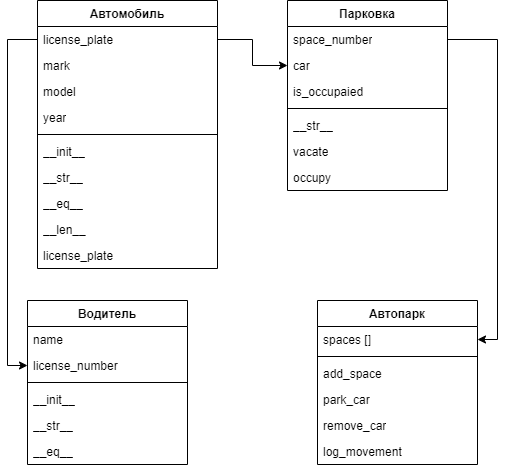

The diagram above was exported from draw.io. Its source (the exported page's mxGraphModel, read from the mxfile embedded in the PNG):
<mxGraphModel dx="658" dy="777" grid="1" gridSize="10" guides="1" tooltips="1" connect="1" arrows="1" fold="1" page="1" pageScale="1" pageWidth="827" pageHeight="1169" math="0" shadow="0">
  <root>
    <mxCell id="0" />
    <mxCell id="1" parent="0" />
    <mxCell id="bQSf-k6xSc_SfxqRl35d-1" value="Автомобиль" style="swimlane;fontStyle=1;align=center;verticalAlign=top;childLayout=stackLayout;horizontal=1;startSize=26;horizontalStack=0;resizeParent=1;resizeParentMax=0;resizeLast=0;collapsible=1;marginBottom=0;whiteSpace=wrap;html=1;" vertex="1" parent="1">
      <mxGeometry x="80" y="200" width="180" height="268" as="geometry" />
    </mxCell>
    <mxCell id="bQSf-k6xSc_SfxqRl35d-2" value="license_plate" style="text;strokeColor=none;fillColor=none;align=left;verticalAlign=top;spacingLeft=4;spacingRight=4;overflow=hidden;rotatable=0;points=[[0,0.5],[1,0.5]];portConstraint=eastwest;whiteSpace=wrap;html=1;" vertex="1" parent="bQSf-k6xSc_SfxqRl35d-1">
      <mxGeometry y="26" width="180" height="26" as="geometry" />
    </mxCell>
    <mxCell id="bQSf-k6xSc_SfxqRl35d-7" value="mark" style="text;strokeColor=none;fillColor=none;align=left;verticalAlign=top;spacingLeft=4;spacingRight=4;overflow=hidden;rotatable=0;points=[[0,0.5],[1,0.5]];portConstraint=eastwest;whiteSpace=wrap;html=1;" vertex="1" parent="bQSf-k6xSc_SfxqRl35d-1">
      <mxGeometry y="52" width="180" height="26" as="geometry" />
    </mxCell>
    <mxCell id="bQSf-k6xSc_SfxqRl35d-8" value="model" style="text;strokeColor=none;fillColor=none;align=left;verticalAlign=top;spacingLeft=4;spacingRight=4;overflow=hidden;rotatable=0;points=[[0,0.5],[1,0.5]];portConstraint=eastwest;whiteSpace=wrap;html=1;" vertex="1" parent="bQSf-k6xSc_SfxqRl35d-1">
      <mxGeometry y="78" width="180" height="26" as="geometry" />
    </mxCell>
    <mxCell id="bQSf-k6xSc_SfxqRl35d-42" value="year" style="text;strokeColor=none;fillColor=none;align=left;verticalAlign=top;spacingLeft=4;spacingRight=4;overflow=hidden;rotatable=0;points=[[0,0.5],[1,0.5]];portConstraint=eastwest;whiteSpace=wrap;html=1;" vertex="1" parent="bQSf-k6xSc_SfxqRl35d-1">
      <mxGeometry y="104" width="180" height="26" as="geometry" />
    </mxCell>
    <mxCell id="bQSf-k6xSc_SfxqRl35d-3" value="" style="line;strokeWidth=1;fillColor=none;align=left;verticalAlign=middle;spacingTop=-1;spacingLeft=3;spacingRight=3;rotatable=0;labelPosition=right;points=[];portConstraint=eastwest;strokeColor=inherit;" vertex="1" parent="bQSf-k6xSc_SfxqRl35d-1">
      <mxGeometry y="130" width="180" height="8" as="geometry" />
    </mxCell>
    <mxCell id="bQSf-k6xSc_SfxqRl35d-4" value="__init__" style="text;strokeColor=none;fillColor=none;align=left;verticalAlign=top;spacingLeft=4;spacingRight=4;overflow=hidden;rotatable=0;points=[[0,0.5],[1,0.5]];portConstraint=eastwest;whiteSpace=wrap;html=1;" vertex="1" parent="bQSf-k6xSc_SfxqRl35d-1">
      <mxGeometry y="138" width="180" height="26" as="geometry" />
    </mxCell>
    <mxCell id="bQSf-k6xSc_SfxqRl35d-27" value="__str__" style="text;strokeColor=none;fillColor=none;align=left;verticalAlign=top;spacingLeft=4;spacingRight=4;overflow=hidden;rotatable=0;points=[[0,0.5],[1,0.5]];portConstraint=eastwest;whiteSpace=wrap;html=1;" vertex="1" parent="bQSf-k6xSc_SfxqRl35d-1">
      <mxGeometry y="164" width="180" height="26" as="geometry" />
    </mxCell>
    <mxCell id="bQSf-k6xSc_SfxqRl35d-28" value="__eq__" style="text;strokeColor=none;fillColor=none;align=left;verticalAlign=top;spacingLeft=4;spacingRight=4;overflow=hidden;rotatable=0;points=[[0,0.5],[1,0.5]];portConstraint=eastwest;whiteSpace=wrap;html=1;" vertex="1" parent="bQSf-k6xSc_SfxqRl35d-1">
      <mxGeometry y="190" width="180" height="26" as="geometry" />
    </mxCell>
    <mxCell id="bQSf-k6xSc_SfxqRl35d-29" value="__len__" style="text;strokeColor=none;fillColor=none;align=left;verticalAlign=top;spacingLeft=4;spacingRight=4;overflow=hidden;rotatable=0;points=[[0,0.5],[1,0.5]];portConstraint=eastwest;whiteSpace=wrap;html=1;" vertex="1" parent="bQSf-k6xSc_SfxqRl35d-1">
      <mxGeometry y="216" width="180" height="26" as="geometry" />
    </mxCell>
    <mxCell id="bQSf-k6xSc_SfxqRl35d-43" value="license_plate" style="text;strokeColor=none;fillColor=none;align=left;verticalAlign=top;spacingLeft=4;spacingRight=4;overflow=hidden;rotatable=0;points=[[0,0.5],[1,0.5]];portConstraint=eastwest;whiteSpace=wrap;html=1;" vertex="1" parent="bQSf-k6xSc_SfxqRl35d-1">
      <mxGeometry y="242" width="180" height="26" as="geometry" />
    </mxCell>
    <mxCell id="bQSf-k6xSc_SfxqRl35d-9" value="Водитель" style="swimlane;fontStyle=1;align=center;verticalAlign=top;childLayout=stackLayout;horizontal=1;startSize=26;horizontalStack=0;resizeParent=1;resizeParentMax=0;resizeLast=0;collapsible=1;marginBottom=0;whiteSpace=wrap;html=1;" vertex="1" parent="1">
      <mxGeometry x="70" y="500" width="160" height="164" as="geometry" />
    </mxCell>
    <mxCell id="bQSf-k6xSc_SfxqRl35d-13" value="name" style="text;strokeColor=none;fillColor=none;align=left;verticalAlign=top;spacingLeft=4;spacingRight=4;overflow=hidden;rotatable=0;points=[[0,0.5],[1,0.5]];portConstraint=eastwest;whiteSpace=wrap;html=1;" vertex="1" parent="bQSf-k6xSc_SfxqRl35d-9">
      <mxGeometry y="26" width="160" height="26" as="geometry" />
    </mxCell>
    <mxCell id="bQSf-k6xSc_SfxqRl35d-14" value="license_number" style="text;strokeColor=none;fillColor=none;align=left;verticalAlign=top;spacingLeft=4;spacingRight=4;overflow=hidden;rotatable=0;points=[[0,0.5],[1,0.5]];portConstraint=eastwest;whiteSpace=wrap;html=1;" vertex="1" parent="bQSf-k6xSc_SfxqRl35d-9">
      <mxGeometry y="52" width="160" height="26" as="geometry" />
    </mxCell>
    <mxCell id="bQSf-k6xSc_SfxqRl35d-11" value="" style="line;strokeWidth=1;fillColor=none;align=left;verticalAlign=middle;spacingTop=-1;spacingLeft=3;spacingRight=3;rotatable=0;labelPosition=right;points=[];portConstraint=eastwest;strokeColor=inherit;" vertex="1" parent="bQSf-k6xSc_SfxqRl35d-9">
      <mxGeometry y="78" width="160" height="8" as="geometry" />
    </mxCell>
    <mxCell id="bQSf-k6xSc_SfxqRl35d-12" value="__init__&lt;div&gt;&lt;br&gt;&lt;/div&gt;" style="text;strokeColor=none;fillColor=none;align=left;verticalAlign=top;spacingLeft=4;spacingRight=4;overflow=hidden;rotatable=0;points=[[0,0.5],[1,0.5]];portConstraint=eastwest;whiteSpace=wrap;html=1;" vertex="1" parent="bQSf-k6xSc_SfxqRl35d-9">
      <mxGeometry y="86" width="160" height="26" as="geometry" />
    </mxCell>
    <mxCell id="bQSf-k6xSc_SfxqRl35d-25" value="&lt;div&gt;__str__&lt;/div&gt;&lt;div&gt;&lt;br&gt;&lt;/div&gt;" style="text;strokeColor=none;fillColor=none;align=left;verticalAlign=top;spacingLeft=4;spacingRight=4;overflow=hidden;rotatable=0;points=[[0,0.5],[1,0.5]];portConstraint=eastwest;whiteSpace=wrap;html=1;" vertex="1" parent="bQSf-k6xSc_SfxqRl35d-9">
      <mxGeometry y="112" width="160" height="26" as="geometry" />
    </mxCell>
    <mxCell id="bQSf-k6xSc_SfxqRl35d-26" value="&lt;div&gt;__eq__&lt;/div&gt;&lt;div&gt;&lt;br&gt;&lt;/div&gt;" style="text;strokeColor=none;fillColor=none;align=left;verticalAlign=top;spacingLeft=4;spacingRight=4;overflow=hidden;rotatable=0;points=[[0,0.5],[1,0.5]];portConstraint=eastwest;whiteSpace=wrap;html=1;" vertex="1" parent="bQSf-k6xSc_SfxqRl35d-9">
      <mxGeometry y="138" width="160" height="26" as="geometry" />
    </mxCell>
    <mxCell id="bQSf-k6xSc_SfxqRl35d-21" value="Автопарк" style="swimlane;fontStyle=1;align=center;verticalAlign=top;childLayout=stackLayout;horizontal=1;startSize=26;horizontalStack=0;resizeParent=1;resizeParentMax=0;resizeLast=0;collapsible=1;marginBottom=0;whiteSpace=wrap;html=1;" vertex="1" parent="1">
      <mxGeometry x="360" y="500" width="160" height="164" as="geometry" />
    </mxCell>
    <mxCell id="bQSf-k6xSc_SfxqRl35d-35" value="spaces []" style="text;strokeColor=none;fillColor=none;align=left;verticalAlign=top;spacingLeft=4;spacingRight=4;overflow=hidden;rotatable=0;points=[[0,0.5],[1,0.5]];portConstraint=eastwest;whiteSpace=wrap;html=1;" vertex="1" parent="bQSf-k6xSc_SfxqRl35d-21">
      <mxGeometry y="26" width="160" height="26" as="geometry" />
    </mxCell>
    <mxCell id="bQSf-k6xSc_SfxqRl35d-23" value="" style="line;strokeWidth=1;fillColor=none;align=left;verticalAlign=middle;spacingTop=-1;spacingLeft=3;spacingRight=3;rotatable=0;labelPosition=right;points=[];portConstraint=eastwest;strokeColor=inherit;" vertex="1" parent="bQSf-k6xSc_SfxqRl35d-21">
      <mxGeometry y="52" width="160" height="8" as="geometry" />
    </mxCell>
    <mxCell id="bQSf-k6xSc_SfxqRl35d-24" value="add_space" style="text;strokeColor=none;fillColor=none;align=left;verticalAlign=top;spacingLeft=4;spacingRight=4;overflow=hidden;rotatable=0;points=[[0,0.5],[1,0.5]];portConstraint=eastwest;whiteSpace=wrap;html=1;" vertex="1" parent="bQSf-k6xSc_SfxqRl35d-21">
      <mxGeometry y="60" width="160" height="26" as="geometry" />
    </mxCell>
    <mxCell id="bQSf-k6xSc_SfxqRl35d-36" value="park_car" style="text;strokeColor=none;fillColor=none;align=left;verticalAlign=top;spacingLeft=4;spacingRight=4;overflow=hidden;rotatable=0;points=[[0,0.5],[1,0.5]];portConstraint=eastwest;whiteSpace=wrap;html=1;" vertex="1" parent="bQSf-k6xSc_SfxqRl35d-21">
      <mxGeometry y="86" width="160" height="26" as="geometry" />
    </mxCell>
    <mxCell id="bQSf-k6xSc_SfxqRl35d-37" value="remove_car" style="text;strokeColor=none;fillColor=none;align=left;verticalAlign=top;spacingLeft=4;spacingRight=4;overflow=hidden;rotatable=0;points=[[0,0.5],[1,0.5]];portConstraint=eastwest;whiteSpace=wrap;html=1;" vertex="1" parent="bQSf-k6xSc_SfxqRl35d-21">
      <mxGeometry y="112" width="160" height="26" as="geometry" />
    </mxCell>
    <mxCell id="bQSf-k6xSc_SfxqRl35d-38" value="log_movement" style="text;strokeColor=none;fillColor=none;align=left;verticalAlign=top;spacingLeft=4;spacingRight=4;overflow=hidden;rotatable=0;points=[[0,0.5],[1,0.5]];portConstraint=eastwest;whiteSpace=wrap;html=1;" vertex="1" parent="bQSf-k6xSc_SfxqRl35d-21">
      <mxGeometry y="138" width="160" height="26" as="geometry" />
    </mxCell>
    <mxCell id="bQSf-k6xSc_SfxqRl35d-44" value="Парковка" style="swimlane;fontStyle=1;align=center;verticalAlign=top;childLayout=stackLayout;horizontal=1;startSize=26;horizontalStack=0;resizeParent=1;resizeParentMax=0;resizeLast=0;collapsible=1;marginBottom=0;whiteSpace=wrap;html=1;" vertex="1" parent="1">
      <mxGeometry x="330" y="200" width="160" height="190" as="geometry" />
    </mxCell>
    <mxCell id="bQSf-k6xSc_SfxqRl35d-45" value="space_number" style="text;strokeColor=none;fillColor=none;align=left;verticalAlign=top;spacingLeft=4;spacingRight=4;overflow=hidden;rotatable=0;points=[[0,0.5],[1,0.5]];portConstraint=eastwest;whiteSpace=wrap;html=1;" vertex="1" parent="bQSf-k6xSc_SfxqRl35d-44">
      <mxGeometry y="26" width="160" height="26" as="geometry" />
    </mxCell>
    <mxCell id="bQSf-k6xSc_SfxqRl35d-48" value="car" style="text;strokeColor=none;fillColor=none;align=left;verticalAlign=top;spacingLeft=4;spacingRight=4;overflow=hidden;rotatable=0;points=[[0,0.5],[1,0.5]];portConstraint=eastwest;whiteSpace=wrap;html=1;" vertex="1" parent="bQSf-k6xSc_SfxqRl35d-44">
      <mxGeometry y="52" width="160" height="26" as="geometry" />
    </mxCell>
    <mxCell id="bQSf-k6xSc_SfxqRl35d-49" value="is_occupaied" style="text;strokeColor=none;fillColor=none;align=left;verticalAlign=top;spacingLeft=4;spacingRight=4;overflow=hidden;rotatable=0;points=[[0,0.5],[1,0.5]];portConstraint=eastwest;whiteSpace=wrap;html=1;" vertex="1" parent="bQSf-k6xSc_SfxqRl35d-44">
      <mxGeometry y="78" width="160" height="26" as="geometry" />
    </mxCell>
    <mxCell id="bQSf-k6xSc_SfxqRl35d-46" value="" style="line;strokeWidth=1;fillColor=none;align=left;verticalAlign=middle;spacingTop=-1;spacingLeft=3;spacingRight=3;rotatable=0;labelPosition=right;points=[];portConstraint=eastwest;strokeColor=inherit;" vertex="1" parent="bQSf-k6xSc_SfxqRl35d-44">
      <mxGeometry y="104" width="160" height="8" as="geometry" />
    </mxCell>
    <mxCell id="bQSf-k6xSc_SfxqRl35d-47" value="__str__" style="text;strokeColor=none;fillColor=none;align=left;verticalAlign=top;spacingLeft=4;spacingRight=4;overflow=hidden;rotatable=0;points=[[0,0.5],[1,0.5]];portConstraint=eastwest;whiteSpace=wrap;html=1;" vertex="1" parent="bQSf-k6xSc_SfxqRl35d-44">
      <mxGeometry y="112" width="160" height="26" as="geometry" />
    </mxCell>
    <mxCell id="bQSf-k6xSc_SfxqRl35d-50" value="vacate" style="text;strokeColor=none;fillColor=none;align=left;verticalAlign=top;spacingLeft=4;spacingRight=4;overflow=hidden;rotatable=0;points=[[0,0.5],[1,0.5]];portConstraint=eastwest;whiteSpace=wrap;html=1;" vertex="1" parent="bQSf-k6xSc_SfxqRl35d-44">
      <mxGeometry y="138" width="160" height="26" as="geometry" />
    </mxCell>
    <mxCell id="bQSf-k6xSc_SfxqRl35d-51" value="occupy" style="text;strokeColor=none;fillColor=none;align=left;verticalAlign=top;spacingLeft=4;spacingRight=4;overflow=hidden;rotatable=0;points=[[0,0.5],[1,0.5]];portConstraint=eastwest;whiteSpace=wrap;html=1;" vertex="1" parent="bQSf-k6xSc_SfxqRl35d-44">
      <mxGeometry y="164" width="160" height="26" as="geometry" />
    </mxCell>
    <mxCell id="bQSf-k6xSc_SfxqRl35d-52" style="edgeStyle=orthogonalEdgeStyle;rounded=0;orthogonalLoop=1;jettySize=auto;html=1;entryX=0;entryY=0.5;entryDx=0;entryDy=0;" edge="1" parent="1" source="bQSf-k6xSc_SfxqRl35d-2" target="bQSf-k6xSc_SfxqRl35d-14">
      <mxGeometry relative="1" as="geometry" />
    </mxCell>
    <mxCell id="bQSf-k6xSc_SfxqRl35d-53" style="edgeStyle=orthogonalEdgeStyle;rounded=0;orthogonalLoop=1;jettySize=auto;html=1;exitX=1;exitY=0.5;exitDx=0;exitDy=0;entryX=0;entryY=0.5;entryDx=0;entryDy=0;" edge="1" parent="1" source="bQSf-k6xSc_SfxqRl35d-2" target="bQSf-k6xSc_SfxqRl35d-48">
      <mxGeometry relative="1" as="geometry" />
    </mxCell>
    <mxCell id="bQSf-k6xSc_SfxqRl35d-54" style="edgeStyle=orthogonalEdgeStyle;rounded=0;orthogonalLoop=1;jettySize=auto;html=1;exitX=1;exitY=0.5;exitDx=0;exitDy=0;entryX=1;entryY=0.5;entryDx=0;entryDy=0;" edge="1" parent="1" source="bQSf-k6xSc_SfxqRl35d-45" target="bQSf-k6xSc_SfxqRl35d-35">
      <mxGeometry relative="1" as="geometry" />
    </mxCell>
  </root>
</mxGraphModel>